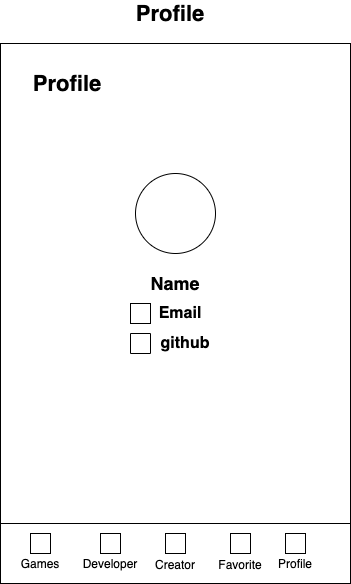

The diagram above was exported from draw.io. Its source (the exported page's mxGraphModel, read from the mxfile embedded in the PNG):
<mxGraphModel dx="946" dy="628" grid="1" gridSize="10" guides="1" tooltips="1" connect="1" arrows="1" fold="1" page="1" pageScale="1" pageWidth="850" pageHeight="1100" math="0" shadow="0">
  <root>
    <mxCell id="wjBAXPHgmPXUYwqgyjbY-0" />
    <mxCell id="wjBAXPHgmPXUYwqgyjbY-1" parent="wjBAXPHgmPXUYwqgyjbY-0" />
    <mxCell id="zdOTv9Mi1SEVp5FC6xVG-0" value="" style="rounded=0;whiteSpace=wrap;html=1;" parent="wjBAXPHgmPXUYwqgyjbY-1" vertex="1">
      <mxGeometry x="260" y="300" width="350" height="540" as="geometry" />
    </mxCell>
    <mxCell id="zdOTv9Mi1SEVp5FC6xVG-10" value="&lt;font style=&quot;font-size: 22px&quot;&gt;&lt;b&gt;Profile&lt;/b&gt;&lt;/font&gt;" style="text;html=1;strokeColor=none;fillColor=none;align=center;verticalAlign=middle;whiteSpace=wrap;rounded=0;" parent="wjBAXPHgmPXUYwqgyjbY-1" vertex="1">
      <mxGeometry x="307" y="330" width="40" height="20" as="geometry" />
    </mxCell>
    <mxCell id="zdOTv9Mi1SEVp5FC6xVG-17" value="&lt;font style=&quot;font-size: 22px&quot;&gt;&lt;b&gt;Profile&lt;/b&gt;&lt;/font&gt;" style="text;html=1;strokeColor=none;fillColor=none;align=center;verticalAlign=middle;whiteSpace=wrap;rounded=0;" parent="wjBAXPHgmPXUYwqgyjbY-1" vertex="1">
      <mxGeometry x="410" y="260" width="40" height="20" as="geometry" />
    </mxCell>
    <mxCell id="zdOTv9Mi1SEVp5FC6xVG-34" value="" style="ellipse;whiteSpace=wrap;html=1;aspect=fixed;" parent="wjBAXPHgmPXUYwqgyjbY-1" vertex="1">
      <mxGeometry x="395" y="430" width="80" height="80" as="geometry" />
    </mxCell>
    <mxCell id="zdOTv9Mi1SEVp5FC6xVG-35" value="&lt;b&gt;&lt;font style=&quot;font-size: 18px&quot;&gt;Name&lt;/font&gt;&lt;/b&gt;" style="text;html=1;strokeColor=none;fillColor=none;align=center;verticalAlign=middle;whiteSpace=wrap;rounded=0;" parent="wjBAXPHgmPXUYwqgyjbY-1" vertex="1">
      <mxGeometry x="415" y="530" width="40" height="20" as="geometry" />
    </mxCell>
    <mxCell id="zdOTv9Mi1SEVp5FC6xVG-36" value="&lt;b&gt;&lt;font style=&quot;font-size: 16px&quot;&gt;Email&lt;/font&gt;&lt;/b&gt;" style="text;html=1;strokeColor=none;fillColor=none;align=center;verticalAlign=middle;whiteSpace=wrap;rounded=0;" parent="wjBAXPHgmPXUYwqgyjbY-1" vertex="1">
      <mxGeometry x="420" y="560" width="40" height="20" as="geometry" />
    </mxCell>
    <mxCell id="zdOTv9Mi1SEVp5FC6xVG-37" value="" style="rounded=0;whiteSpace=wrap;html=1;" parent="wjBAXPHgmPXUYwqgyjbY-1" vertex="1">
      <mxGeometry x="390" y="560" width="20" height="20" as="geometry" />
    </mxCell>
    <mxCell id="zdOTv9Mi1SEVp5FC6xVG-38" value="" style="rounded=0;whiteSpace=wrap;html=1;direction=south;" parent="wjBAXPHgmPXUYwqgyjbY-1" vertex="1">
      <mxGeometry x="390" y="590" width="20" height="20" as="geometry" />
    </mxCell>
    <mxCell id="zdOTv9Mi1SEVp5FC6xVG-39" value="&lt;b&gt;&lt;font style=&quot;font-size: 16px&quot;&gt;github&lt;/font&gt;&lt;/b&gt;" style="text;html=1;strokeColor=none;fillColor=none;align=center;verticalAlign=middle;whiteSpace=wrap;rounded=0;" parent="wjBAXPHgmPXUYwqgyjbY-1" vertex="1">
      <mxGeometry x="425" y="590" width="40" height="20" as="geometry" />
    </mxCell>
    <mxCell id="3fBnJk2c95NfulaZ7gVd-0" value="" style="rounded=0;whiteSpace=wrap;html=1;" vertex="1" parent="wjBAXPHgmPXUYwqgyjbY-1">
      <mxGeometry x="260" y="780" width="350" height="60" as="geometry" />
    </mxCell>
    <mxCell id="3fBnJk2c95NfulaZ7gVd-1" value="Games" style="text;html=1;strokeColor=none;fillColor=none;align=center;verticalAlign=middle;whiteSpace=wrap;rounded=0;" vertex="1" parent="wjBAXPHgmPXUYwqgyjbY-1">
      <mxGeometry x="280" y="810" width="40" height="20" as="geometry" />
    </mxCell>
    <mxCell id="3fBnJk2c95NfulaZ7gVd-2" value="Developer" style="text;html=1;strokeColor=none;fillColor=none;align=center;verticalAlign=middle;whiteSpace=wrap;rounded=0;" vertex="1" parent="wjBAXPHgmPXUYwqgyjbY-1">
      <mxGeometry x="350" y="810" width="40" height="20" as="geometry" />
    </mxCell>
    <mxCell id="3fBnJk2c95NfulaZ7gVd-3" value="Creator" style="text;html=1;strokeColor=none;fillColor=none;align=center;verticalAlign=middle;whiteSpace=wrap;rounded=0;" vertex="1" parent="wjBAXPHgmPXUYwqgyjbY-1">
      <mxGeometry x="415" y="816" width="40" height="10" as="geometry" />
    </mxCell>
    <mxCell id="3fBnJk2c95NfulaZ7gVd-4" value="Profile" style="text;html=1;strokeColor=none;fillColor=none;align=center;verticalAlign=middle;whiteSpace=wrap;rounded=0;" vertex="1" parent="wjBAXPHgmPXUYwqgyjbY-1">
      <mxGeometry x="535" y="810" width="40" height="20" as="geometry" />
    </mxCell>
    <mxCell id="3fBnJk2c95NfulaZ7gVd-5" value="" style="rounded=0;whiteSpace=wrap;html=1;" vertex="1" parent="wjBAXPHgmPXUYwqgyjbY-1">
      <mxGeometry x="290" y="790" width="20" height="20" as="geometry" />
    </mxCell>
    <mxCell id="3fBnJk2c95NfulaZ7gVd-6" value="" style="rounded=0;whiteSpace=wrap;html=1;" vertex="1" parent="wjBAXPHgmPXUYwqgyjbY-1">
      <mxGeometry x="360" y="790" width="20" height="20" as="geometry" />
    </mxCell>
    <mxCell id="3fBnJk2c95NfulaZ7gVd-7" value="" style="rounded=0;whiteSpace=wrap;html=1;" vertex="1" parent="wjBAXPHgmPXUYwqgyjbY-1">
      <mxGeometry x="425" y="790" width="20" height="20" as="geometry" />
    </mxCell>
    <mxCell id="3fBnJk2c95NfulaZ7gVd-8" value="" style="rounded=0;whiteSpace=wrap;html=1;" vertex="1" parent="wjBAXPHgmPXUYwqgyjbY-1">
      <mxGeometry x="545" y="790" width="20" height="20" as="geometry" />
    </mxCell>
    <mxCell id="3fBnJk2c95NfulaZ7gVd-9" value="Favorite" style="text;html=1;strokeColor=none;fillColor=none;align=center;verticalAlign=middle;whiteSpace=wrap;rounded=0;" vertex="1" parent="wjBAXPHgmPXUYwqgyjbY-1">
      <mxGeometry x="480" y="811" width="40" height="20" as="geometry" />
    </mxCell>
    <mxCell id="3fBnJk2c95NfulaZ7gVd-10" value="" style="rounded=0;whiteSpace=wrap;html=1;" vertex="1" parent="wjBAXPHgmPXUYwqgyjbY-1">
      <mxGeometry x="490" y="790" width="20" height="20" as="geometry" />
    </mxCell>
  </root>
</mxGraphModel>